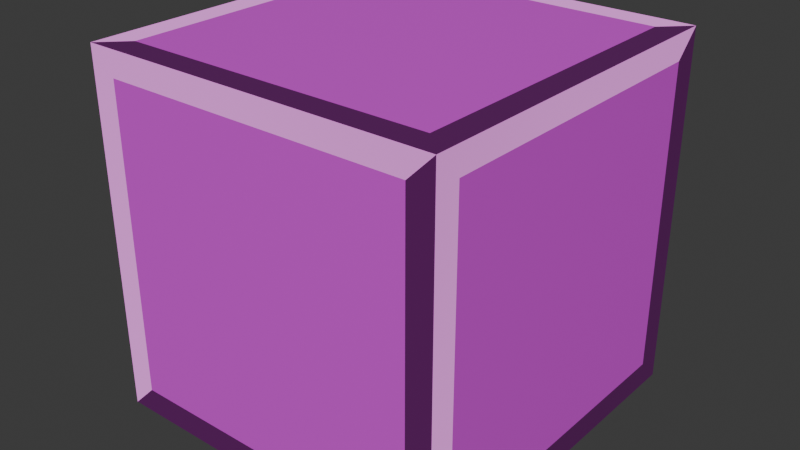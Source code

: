 # Source: single_mino.blend  (saved by Blender 4.3.34; exported with 4.5.12 LTS)
import bpy
from mathutils import Matrix  # noqa: F401  (used for matrix-valued properties, if any)

bpy.ops.wm.read_factory_settings(use_empty=True)
scene = bpy.context.scene
scene.name = 'Scene'

# ---- materials (node trees are filled in below, after node groups)
mat_material_001 = bpy.data.materials.new('Material.001')
mat_material_002 = bpy.data.materials.new('Material.002')
mat_material_003 = bpy.data.materials.new('Material.003')

# ---- material node trees
mat_material_001.use_nodes = True; mat_material_001.node_tree.nodes.clear()
_N = mat_material_001.node_tree.nodes; _L = mat_material_001.node_tree.links
n0 = _N.new('ShaderNodeBsdfPrincipled'); n0.name = 'Principled BSDF'; n0.location = (10, 300)
n0.inputs[0].default_value = (1.0, 0.3346, 0.9766, 1.0)
n0.inputs[2].default_value = 0.3976
n0.inputs[3].default_value = 1.0
n0.inputs[7].default_value = 0.4016
n0.inputs[13].default_value = 0.4843
n1 = _N.new('ShaderNodeOutputMaterial'); n1.name = 'Material Output'; n1.location = (300, 300)
_L.new(n0.outputs[0], n1.inputs[0])
n1.is_active_output = True
mat_material_002.use_nodes = True; mat_material_002.node_tree.nodes.clear()
_N = mat_material_002.node_tree.nodes; _L = mat_material_002.node_tree.links
n0 = _N.new('ShaderNodeBsdfPrincipled'); n0.name = 'Principled BSDF'; n0.location = (10, 300)
n0.inputs[0].default_value = (0.1305, 0.01038, 0.1365, 1.0)
n1 = _N.new('ShaderNodeOutputMaterial'); n1.name = 'Material Output'; n1.location = (300, 300)
_L.new(n0.outputs[0], n1.inputs[0])
n1.is_active_output = True
mat_material_003.use_nodes = True; mat_material_003.node_tree.nodes.clear()
_N = mat_material_003.node_tree.nodes; _L = mat_material_003.node_tree.links
n0 = _N.new('ShaderNodeBsdfPrincipled'); n0.name = 'Principled BSDF'; n0.location = (10, 300)
n0.inputs[0].default_value = (0.7577, 0.05926, 0.8005, 1.0)
n1 = _N.new('ShaderNodeOutputMaterial'); n1.name = 'Material Output'; n1.location = (300, 300)
_L.new(n0.outputs[0], n1.inputs[0])
n1.is_active_output = True

# ---- world
world_world = bpy.data.worlds.new('World'); scene.world = world_world
world_world.use_nodes = True; world_world.node_tree.nodes.clear()
_N = world_world.node_tree.nodes; _L = world_world.node_tree.links
n0 = _N.new('ShaderNodeOutputWorld'); n0.name = 'World Output'; n0.location = (300, 300)
n1 = _N.new('ShaderNodeBackground'); n1.name = 'Background'; n1.location = (10, 300)
n1.inputs[0].default_value = (0.05088, 0.05088, 0.05088, 1.0)
_L.new(n1.outputs[0], n0.inputs[0])
n0.is_active_output = True
world_world.color = (0.05088, 0.05088, 0.05088)
world_world.sun_shadow_jitter_overblur = 0.0

# ---- meshes
me_cube = bpy.data.meshes.new('Cube')
me_cube.from_pydata([(0.0, 0.0, -0.02999), (0.0, 0.0, 1.97), (0.0, 2.0, -0.02999), (0.0, 2.0, 1.97), (2.0, 0.0, -0.02999), (2.0, 0.0, 1.97), (2.0, 2.0, -0.02999), (2.0, 2.0, 1.97), (0.0, 0.141, 0.111), (0.0, 0.141, 1.829), (0.0, 1.859, 1.829), (0.0, 1.859, 0.111), (0.141, 2.0, 0.111), (0.141, 2.0, 1.829), (1.859, 2.0, 1.829), (1.859, 2.0, 0.111), (2.0, 1.859, 0.111), (2.0, 1.859, 1.829), (2.0, 0.141, 1.829), (2.0, 0.141, 0.111), (1.859, 0.0, 0.111), (1.859, 0.0, 1.829), (0.141, 0.0, 1.829), (0.141, 0.0, 0.111), (0.141, 1.859, -0.02999), (1.859, 1.859, -0.02999), (1.859, 0.141, -0.02999), (0.141, 0.141, -0.02999), (1.859, 1.859, 1.97), (0.141, 1.859, 1.97), (0.141, 0.141, 1.97), (1.859, 0.141, 1.97)], [], [(8, 9, 10, 11), (12, 13, 14, 15), (16, 17, 18, 19), (20, 21, 22, 23), (24, 25, 26, 27), (28, 29, 30, 31), (0, 1, 9, 8), (1, 3, 10, 9), (3, 2, 11, 10), (2, 0, 8, 11), (2, 3, 13, 12), (3, 7, 14, 13), (7, 6, 15, 14), (6, 2, 12, 15), (6, 7, 17, 16), (7, 5, 18, 17), (5, 4, 19, 18), (4, 6, 16, 19), (4, 5, 21, 20), (5, 1, 22, 21), (1, 0, 23, 22), (0, 4, 20, 23), (2, 6, 25, 24), (6, 4, 26, 25), (4, 0, 27, 26), (0, 2, 24, 27), (7, 3, 29, 28), (3, 1, 30, 29), (1, 5, 31, 30), (5, 7, 28, 31)])
me_cube.polygons.foreach_set('material_index', [2, 2, 2, 2, 2, 2, 1, 0, 0, 1, 1, 0, 0, 1, 1, 0, 0, 1, 1, 0, 0, 1, 1, 1, 0, 0, 0, 0, 1, 1])
_uv = me_cube.uv_layers.new(name='UVMap')
_uv.uv.foreach_set('vector', [0.3926, 0.01763, 0.6074, 0.01763, 0.6074, 0.2324, 0.3926, 0.2324, 0.3926, 0.2676, 0.6074, 0.2676, 0.6074, 0.4824, 0.3926, 0.4824, 0.3926, 0.5176, 0.6074, 0.5176, 0.6074, 0.7324, 0.3926, 0.7324, 0.3926, 0.7676, 0.6074, 0.7676, 0.6074, 0.9824, 0.3926, 0.9824, 0.1426, 0.5176, 0.3574, 0.5176, 0.3574, 0.7324, 0.1426, 0.7324, 0.6426, 0.5176, 0.8574, 0.5176, 0.8574, 0.7324, 0.6426, 0.7324, 0.375, 0.0, 0.625, 0.0, 0.6074, 0.01763, 0.3926, 0.01763, 0.625, 0.0, 0.625, 0.25, 0.6074, 0.2324, 0.6074, 0.01763, 0.625, 0.25, 0.375, 0.25, 0.3926, 0.2324, 0.6074, 0.2324, 0.375, 0.25, 0.375, 0.0, 0.3926, 0.01763, 0.3926, 0.2324, 0.375, 0.25, 0.625, 0.25, 0.6074, 0.2676, 0.3926, 0.2676, 0.625, 0.25, 0.625, 0.5, 0.6074, 0.4824, 0.6074, 0.2676, 0.625, 0.5, 0.375, 0.5, 0.3926, 0.4824, 0.6074, 0.4824, 0.375, 0.5, 0.375, 0.25, 0.3926, 0.2676, 0.3926, 0.4824, 0.375, 0.5, 0.625, 0.5, 0.6074, 0.5176, 0.3926, 0.5176, 0.625, 0.5, 0.625, 0.75, 0.6074, 0.7324, 0.6074, 0.5176, 0.625, 0.75, 0.375, 0.75, 0.3926, 0.7324, 0.6074, 0.7324, 0.375, 0.75, 0.375, 0.5, 0.3926, 0.5176, 0.3926, 0.7324, 0.375, 0.75, 0.625, 0.75, 0.6074, 0.7676, 0.3926, 0.7676, 0.625, 0.75, 0.625, 1.0, 0.6074, 0.9824, 0.6074, 0.7676, 0.625, 1.0, 0.375, 1.0, 0.3926, 0.9824, 0.6074, 0.9824, 0.375, 1.0, 0.375, 0.75, 0.3926, 0.7676, 0.3926, 0.9824, 0.125, 0.5, 0.375, 0.5, 0.3574, 0.5176, 0.1426, 0.5176, 0.375, 0.5, 0.375, 0.75, 0.3574, 0.7324, 0.3574, 0.5176, 0.375, 0.75, 0.125, 0.75, 0.1426, 0.7324, 0.3574, 0.7324, 0.125, 0.75, 0.125, 0.5, 0.1426, 0.5176, 0.1426, 0.7324, 0.625, 0.5, 0.875, 0.5, 0.8574, 0.5176, 0.6426, 0.5176, 0.875, 0.5, 0.875, 0.75, 0.8574, 0.7324, 0.8574, 0.5176, 0.875, 0.75, 0.625, 0.75, 0.6426, 0.7324, 0.8574, 0.7324, 0.625, 0.75, 0.625, 0.5, 0.6426, 0.5176, 0.6426, 0.7324])
me_cube.materials.append(mat_material_001)
me_cube.materials.append(mat_material_002)
me_cube.materials.append(mat_material_003)
me_cube.update()

# ---- objects
ob_cube = bpy.data.objects.new('Cube', me_cube)

# ---- transforms, parenting, visibility, modifiers, constraints
ob_cube.location = (0.0, 0.0, 0.0)

# ---- collection membership
scene.collection.objects.link(ob_cube)

# ---- scene / render settings (as saved in the file)
scene.frame_start = 1; scene.frame_end = 250; scene.frame_set(250)
scene.render.engine = 'BLENDER_EEVEE_NEXT'
bpy.context.view_layer.update()

# ---- added for rendering (the .blend has no active camera and no usable light): camera, sun
cam_auto = bpy.data.cameras.new('AutoCamera')
cam_auto.lens = 50.0
cam_auto.sensor_width = 36.0
cam_auto.clip_end = 1000.0
ob_auto_camera = bpy.data.objects.new('AutoCamera', cam_auto)
scene.collection.objects.link(ob_auto_camera)
ob_auto_camera.location = (4.20507, -2.84609, 3.53407)
ob_auto_camera.rotation_euler = (1.09748, -7.21219e-08, 0.694738)
scene.camera = ob_auto_camera
light_auto_sun = bpy.data.lights.new('AutoSun', 'SUN')
light_auto_sun.energy = 3.0
light_auto_sun.angle = 0.0523599
ob_auto_sun = bpy.data.objects.new('AutoSun', light_auto_sun)
scene.collection.objects.link(ob_auto_sun)
ob_auto_sun.rotation_euler = (0.872665, 0.174533, 0.523599)
bpy.context.view_layer.update()
